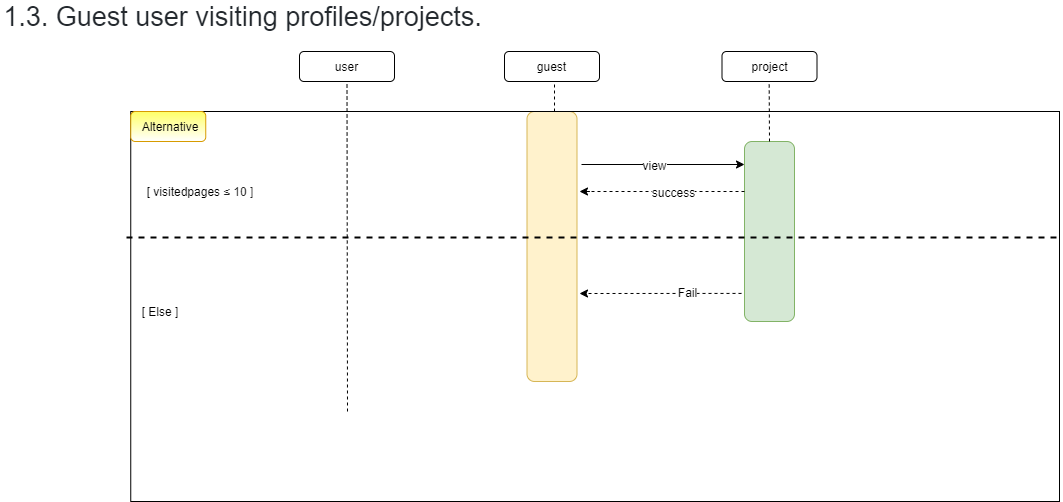

The diagram above was exported from draw.io. Its source (the exported page's mxGraphModel, read from the mxfile embedded in the PNG):
<mxGraphModel dx="2232" dy="764" grid="1" gridSize="15" guides="1" tooltips="1" connect="1" arrows="1" fold="1" page="1" pageScale="1" pageWidth="850" pageHeight="1100" math="0" shadow="0">
  <root>
    <mxCell id="0" />
    <mxCell id="1" parent="0" />
    <mxCell id="1vxwoW-xn2uHTkjgNMrK-4" value="" style="edgeStyle=orthogonalEdgeStyle;rounded=0;orthogonalLoop=1;jettySize=auto;html=1;" parent="1" edge="1">
      <mxGeometry relative="1" as="geometry">
        <mxPoint x="92" y="173" as="sourcePoint" />
        <mxPoint x="255" y="173" as="targetPoint" />
        <Array as="points">
          <mxPoint x="92" y="173" />
        </Array>
      </mxGeometry>
    </mxCell>
    <mxCell id="1vxwoW-xn2uHTkjgNMrK-5" value="view" style="text;html=1;align=center;verticalAlign=middle;resizable=0;points=[];labelBackgroundColor=#ffffff;" parent="1vxwoW-xn2uHTkjgNMrK-4" vertex="1" connectable="0">
      <mxGeometry x="-0.0089" y="8" relative="1" as="geometry">
        <mxPoint x="-9" y="8" as="offset" />
      </mxGeometry>
    </mxCell>
    <mxCell id="1vxwoW-xn2uHTkjgNMrK-2" value="" style="rounded=1;whiteSpace=wrap;html=1;fillColor=#fff2cc;strokeColor=#d6b656;" parent="1" vertex="1">
      <mxGeometry x="37.5" y="120" width="50" height="270" as="geometry" />
    </mxCell>
    <mxCell id="1vxwoW-xn2uHTkjgNMrK-3" value="" style="rounded=1;whiteSpace=wrap;html=1;fillColor=#d5e8d4;strokeColor=#82b366;" parent="1" vertex="1">
      <mxGeometry x="255" y="150" width="50" height="180" as="geometry" />
    </mxCell>
    <mxCell id="1vxwoW-xn2uHTkjgNMrK-16" value="" style="rounded=0;whiteSpace=wrap;html=1;fillColor=none;" parent="1" vertex="1">
      <mxGeometry x="-358.75" y="120" width="928.75" height="390" as="geometry" />
    </mxCell>
    <mxCell id="1vxwoW-xn2uHTkjgNMrK-17" value="" style="endArrow=none;dashed=1;html=1;" parent="1" edge="1">
      <mxGeometry width="50" height="50" relative="1" as="geometry">
        <mxPoint x="255" y="200" as="sourcePoint" />
        <mxPoint x="100.40000000000009" y="200" as="targetPoint" />
      </mxGeometry>
    </mxCell>
    <mxCell id="1vxwoW-xn2uHTkjgNMrK-18" value="success" style="text;html=1;align=center;verticalAlign=middle;resizable=0;points=[];labelBackgroundColor=#ffffff;" parent="1vxwoW-xn2uHTkjgNMrK-17" vertex="1" connectable="0">
      <mxGeometry x="-0.0743" relative="1" as="geometry">
        <mxPoint as="offset" />
      </mxGeometry>
    </mxCell>
    <mxCell id="1vxwoW-xn2uHTkjgNMrK-19" value="" style="endArrow=classic;html=1;entryX=0.99;entryY=0.348;entryDx=0;entryDy=0;entryPerimeter=0;" parent="1" edge="1">
      <mxGeometry width="50" height="50" relative="1" as="geometry">
        <mxPoint x="100.40000000000009" y="200" as="sourcePoint" />
        <mxPoint x="90" y="200" as="targetPoint" />
        <Array as="points" />
      </mxGeometry>
    </mxCell>
    <mxCell id="1vxwoW-xn2uHTkjgNMrK-23" value="" style="endArrow=none;dashed=1;html=1;entryX=1.001;entryY=0.323;entryDx=0;entryDy=0;entryPerimeter=0;strokeWidth=2;" parent="1" target="1vxwoW-xn2uHTkjgNMrK-16" edge="1">
      <mxGeometry width="50" height="50" relative="1" as="geometry">
        <mxPoint x="-363" y="246" as="sourcePoint" />
        <mxPoint x="609" y="515" as="targetPoint" />
        <Array as="points" />
      </mxGeometry>
    </mxCell>
    <mxCell id="1vxwoW-xn2uHTkjgNMrK-28" value="" style="rounded=1;whiteSpace=wrap;html=1;fillColor=#FFFF66;strokeColor=#d79b00;gradientColor=#ffffff;gradientDirection=south;" parent="1" vertex="1">
      <mxGeometry x="-358.75" y="120" width="75" height="30" as="geometry" />
    </mxCell>
    <mxCell id="1vxwoW-xn2uHTkjgNMrK-29" value="Alternative" style="text;html=1;strokeColor=none;fillColor=none;align=center;verticalAlign=middle;whiteSpace=wrap;rounded=0;" parent="1" vertex="1">
      <mxGeometry x="-338.75" y="125" width="40" height="20" as="geometry" />
    </mxCell>
    <mxCell id="1vxwoW-xn2uHTkjgNMrK-30" value="&lt;font style=&quot;font-size: 12px&quot;&gt;[ visitedpages&amp;nbsp;&lt;span style=&quot;color: rgb(34 , 34 , 34) ; font-family: &amp;#34;arial&amp;#34; , sans-serif ; background-color: rgb(255 , 255 , 255)&quot;&gt;≤ 10 ]&lt;/span&gt;&lt;/font&gt;" style="text;html=1;strokeColor=none;fillColor=none;align=center;verticalAlign=middle;whiteSpace=wrap;rounded=0;" parent="1" vertex="1">
      <mxGeometry x="-368.75" y="190" width="160" height="20" as="geometry" />
    </mxCell>
    <mxCell id="1vxwoW-xn2uHTkjgNMrK-32" value="[ Else ]" style="text;html=1;strokeColor=none;fillColor=none;align=center;verticalAlign=middle;whiteSpace=wrap;rounded=0;" parent="1" vertex="1">
      <mxGeometry x="-348.75" y="310" width="40" height="20" as="geometry" />
    </mxCell>
    <mxCell id="VmdTVltOsNAo5_fkdnhg-2" value="" style="endArrow=none;dashed=1;html=1;entryX=0.5;entryY=1;entryDx=0;entryDy=0;" parent="1" target="4vxZHQr7zZz-xvKTuZpR-7" edge="1">
      <mxGeometry width="50" height="50" relative="1" as="geometry">
        <mxPoint x="-142" y="420" as="sourcePoint" />
        <mxPoint x="-142" y="135" as="targetPoint" />
      </mxGeometry>
    </mxCell>
    <mxCell id="4vxZHQr7zZz-xvKTuZpR-7" value="user" style="rounded=1;whiteSpace=wrap;html=1;" parent="1" vertex="1">
      <mxGeometry x="-190" y="60" width="95" height="30" as="geometry" />
    </mxCell>
    <mxCell id="4vxZHQr7zZz-xvKTuZpR-8" value="guest" style="rounded=1;whiteSpace=wrap;html=1;" parent="1" vertex="1">
      <mxGeometry x="15" y="60" width="95" height="30" as="geometry" />
    </mxCell>
    <mxCell id="4vxZHQr7zZz-xvKTuZpR-9" value="project" style="rounded=1;whiteSpace=wrap;html=1;" parent="1" vertex="1">
      <mxGeometry x="232.5" y="60" width="95" height="30" as="geometry" />
    </mxCell>
    <mxCell id="4vxZHQr7zZz-xvKTuZpR-15" value="" style="endArrow=none;dashed=1;html=1;" parent="1" edge="1">
      <mxGeometry width="50" height="50" relative="1" as="geometry">
        <mxPoint x="65" y="120" as="sourcePoint" />
        <mxPoint x="65" y="90" as="targetPoint" />
      </mxGeometry>
    </mxCell>
    <mxCell id="4vxZHQr7zZz-xvKTuZpR-16" value="" style="endArrow=none;dashed=1;html=1;exitX=0.5;exitY=0;exitDx=0;exitDy=0;" parent="1" source="1vxwoW-xn2uHTkjgNMrK-3" edge="1">
      <mxGeometry width="50" height="50" relative="1" as="geometry">
        <mxPoint x="279.65999999999997" y="120" as="sourcePoint" />
        <mxPoint x="279.65999999999997" y="90" as="targetPoint" />
      </mxGeometry>
    </mxCell>
    <mxCell id="4vxZHQr7zZz-xvKTuZpR-17" value="" style="endArrow=classic;html=1;exitX=-0.06;exitY=0.844;exitDx=0;exitDy=0;exitPerimeter=0;dashed=1;" parent="1" source="1vxwoW-xn2uHTkjgNMrK-3" edge="1">
      <mxGeometry width="50" height="50" relative="1" as="geometry">
        <mxPoint x="180" y="350" as="sourcePoint" />
        <mxPoint x="90" y="302" as="targetPoint" />
      </mxGeometry>
    </mxCell>
    <mxCell id="4vxZHQr7zZz-xvKTuZpR-18" value="Fail" style="text;html=1;align=center;verticalAlign=middle;resizable=0;points=[];labelBackgroundColor=#ffffff;" parent="4vxZHQr7zZz-xvKTuZpR-17" vertex="1" connectable="0">
      <mxGeometry x="-0.3296" y="-1" relative="1" as="geometry">
        <mxPoint as="offset" />
      </mxGeometry>
    </mxCell>
    <mxCell id="4vxZHQr7zZz-xvKTuZpR-21" value="&lt;span style=&quot;color: rgb(36 , 41 , 46) ; font-family: , &amp;#34;blinkmacsystemfont&amp;#34; , &amp;#34;segoe ui&amp;#34; , &amp;#34;helvetica&amp;#34; , &amp;#34;arial&amp;#34; , sans-serif , &amp;#34;apple color emoji&amp;#34; , &amp;#34;segoe ui emoji&amp;#34; ; text-align: left ; background-color: rgb(255 , 255 , 255)&quot;&gt;&lt;font style=&quot;font-size: 27px&quot;&gt;1.3. Guest user visiting profiles/projects.&lt;/font&gt;&lt;/span&gt;" style="text;html=1;strokeColor=none;fillColor=none;align=center;verticalAlign=middle;whiteSpace=wrap;rounded=0;" parent="1" vertex="1">
      <mxGeometry x="-488.75" y="15" width="485" height="20" as="geometry" />
    </mxCell>
  </root>
</mxGraphModel>